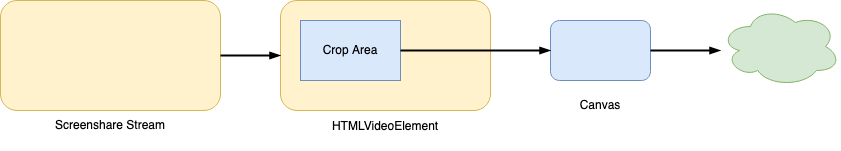

The diagram above was exported from draw.io. Its source (the exported page's mxGraphModel, read from the mxfile embedded in the PNG):
<mxGraphModel dx="1517" dy="1105" grid="1" gridSize="10" guides="1" tooltips="1" connect="1" arrows="1" fold="1" page="1" pageScale="1" pageWidth="850" pageHeight="1100" math="0" shadow="0">
  <root>
    <mxCell id="0" />
    <mxCell id="1" parent="0" />
    <mxCell id="XCSUd3BE1oaLLZQZMwh6-8" value="" style="group" vertex="1" connectable="0" parent="1">
      <mxGeometry x="50" y="320" width="220" height="140" as="geometry" />
    </mxCell>
    <mxCell id="XCSUd3BE1oaLLZQZMwh6-3" value="" style="rounded=1;whiteSpace=wrap;html=1;fillColor=#fff2cc;strokeColor=#d6b656;" vertex="1" parent="XCSUd3BE1oaLLZQZMwh6-8">
      <mxGeometry width="220" height="110" as="geometry" />
    </mxCell>
    <mxCell id="XCSUd3BE1oaLLZQZMwh6-6" value="&lt;div&gt;Screenshare Stream&lt;/div&gt;" style="text;html=1;strokeColor=none;fillColor=none;align=center;verticalAlign=middle;whiteSpace=wrap;rounded=0;" vertex="1" parent="XCSUd3BE1oaLLZQZMwh6-8">
      <mxGeometry x="30" y="110" width="160" height="30" as="geometry" />
    </mxCell>
    <mxCell id="XCSUd3BE1oaLLZQZMwh6-10" value="" style="group" vertex="1" connectable="0" parent="1">
      <mxGeometry x="330" y="320" width="210" height="150" as="geometry" />
    </mxCell>
    <mxCell id="XCSUd3BE1oaLLZQZMwh6-7" value="&lt;div&gt;HTMLVideoElement&lt;/div&gt;" style="text;html=1;strokeColor=none;fillColor=none;align=center;verticalAlign=middle;whiteSpace=wrap;rounded=0;" vertex="1" parent="XCSUd3BE1oaLLZQZMwh6-10">
      <mxGeometry x="75" y="111" width="60" height="30" as="geometry" />
    </mxCell>
    <mxCell id="XCSUd3BE1oaLLZQZMwh6-9" value="" style="group" vertex="1" connectable="0" parent="XCSUd3BE1oaLLZQZMwh6-10">
      <mxGeometry width="210" height="110" as="geometry" />
    </mxCell>
    <mxCell id="XCSUd3BE1oaLLZQZMwh6-4" value="" style="rounded=1;whiteSpace=wrap;html=1;fillColor=#fff2cc;strokeColor=#d6b656;" vertex="1" parent="XCSUd3BE1oaLLZQZMwh6-9">
      <mxGeometry width="210" height="110" as="geometry" />
    </mxCell>
    <mxCell id="XCSUd3BE1oaLLZQZMwh6-5" value="Crop Area" style="rounded=0;whiteSpace=wrap;html=1;fillColor=#dae8fc;strokeColor=#6c8ebf;" vertex="1" parent="XCSUd3BE1oaLLZQZMwh6-9">
      <mxGeometry x="20" y="20" width="100" height="60" as="geometry" />
    </mxCell>
    <mxCell id="XCSUd3BE1oaLLZQZMwh6-13" value="" style="group" vertex="1" connectable="0" parent="1">
      <mxGeometry x="600" y="340" width="100" height="100" as="geometry" />
    </mxCell>
    <mxCell id="XCSUd3BE1oaLLZQZMwh6-11" value="" style="rounded=1;whiteSpace=wrap;html=1;fillColor=#dae8fc;strokeColor=#6c8ebf;" vertex="1" parent="XCSUd3BE1oaLLZQZMwh6-13">
      <mxGeometry width="100" height="60" as="geometry" />
    </mxCell>
    <mxCell id="XCSUd3BE1oaLLZQZMwh6-12" value="Canvas" style="text;html=1;strokeColor=none;fillColor=none;align=center;verticalAlign=middle;whiteSpace=wrap;rounded=0;" vertex="1" parent="XCSUd3BE1oaLLZQZMwh6-13">
      <mxGeometry x="20" y="70" width="60" height="30" as="geometry" />
    </mxCell>
    <mxCell id="XCSUd3BE1oaLLZQZMwh6-14" value="" style="ellipse;shape=cloud;whiteSpace=wrap;html=1;fillColor=#d5e8d4;strokeColor=#82b366;" vertex="1" parent="1">
      <mxGeometry x="770" y="326" width="120" height="80" as="geometry" />
    </mxCell>
    <mxCell id="XCSUd3BE1oaLLZQZMwh6-15" style="edgeStyle=orthogonalEdgeStyle;rounded=0;orthogonalLoop=1;jettySize=auto;html=1;exitX=1;exitY=0.5;exitDx=0;exitDy=0;entryX=0;entryY=0.5;entryDx=0;entryDy=0;endArrow=blockThin;endFill=1;strokeWidth=2;" edge="1" parent="1" source="XCSUd3BE1oaLLZQZMwh6-3" target="XCSUd3BE1oaLLZQZMwh6-4">
      <mxGeometry relative="1" as="geometry" />
    </mxCell>
    <mxCell id="XCSUd3BE1oaLLZQZMwh6-16" style="edgeStyle=orthogonalEdgeStyle;rounded=0;orthogonalLoop=1;jettySize=auto;html=1;exitX=1;exitY=0.5;exitDx=0;exitDy=0;entryX=0;entryY=0.5;entryDx=0;entryDy=0;endArrow=blockThin;endFill=1;strokeWidth=2;" edge="1" parent="1" source="XCSUd3BE1oaLLZQZMwh6-5" target="XCSUd3BE1oaLLZQZMwh6-11">
      <mxGeometry relative="1" as="geometry" />
    </mxCell>
    <mxCell id="XCSUd3BE1oaLLZQZMwh6-17" style="edgeStyle=orthogonalEdgeStyle;rounded=0;orthogonalLoop=1;jettySize=auto;html=1;exitX=1;exitY=0.5;exitDx=0;exitDy=0;endArrow=blockThin;endFill=1;strokeWidth=2;" edge="1" parent="1" source="XCSUd3BE1oaLLZQZMwh6-11">
      <mxGeometry relative="1" as="geometry">
        <mxPoint x="770" y="370" as="targetPoint" />
      </mxGeometry>
    </mxCell>
  </root>
</mxGraphModel>